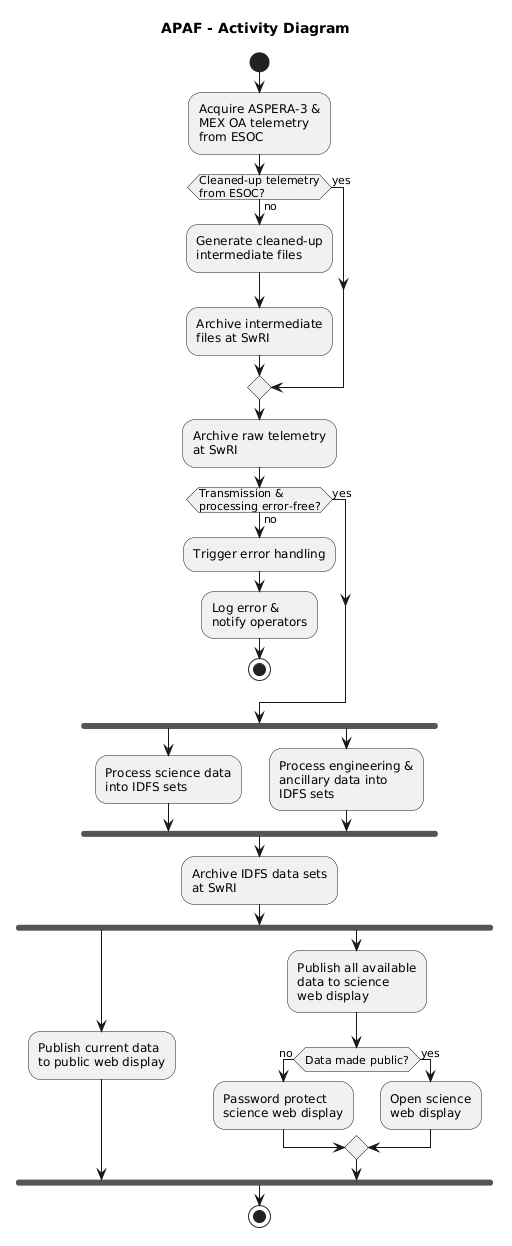

The diagram above was rendered by PlantUML. Its source (embedded in the PNG):
@startuml
title APAF - Activity Diagram

|APAF System|
start

:Acquire ASPERA-3 &\nMEX OA telemetry\nfrom ESOC;

if (Cleaned-up telemetry\nfrom ESOC?) then (no)
  :Generate cleaned-up\nintermediate files;
  :Archive intermediate\nfiles at SwRI;
else (yes)
endif

:Archive raw telemetry\nat SwRI;

if (Transmission &\nprocessing error-free?) then (no)
  :Trigger error handling;
  :Log error &\nnotify operators;
  stop
else (yes)
endif

fork
  :Process science data\ninto IDFS sets;
fork again
  :Process engineering &\nancillary data into\nIDFS sets;
end fork

:Archive IDFS data sets\nat SwRI;

fork
  :Publish current data\nto public web display;
fork again
  :Publish all available\ndata to science\nweb display;

  if (Data made public?) then (no)
    :Password protect\nscience web display;
  else (yes)
    :Open science\nweb display;
  endif
end fork

stop
@enduml